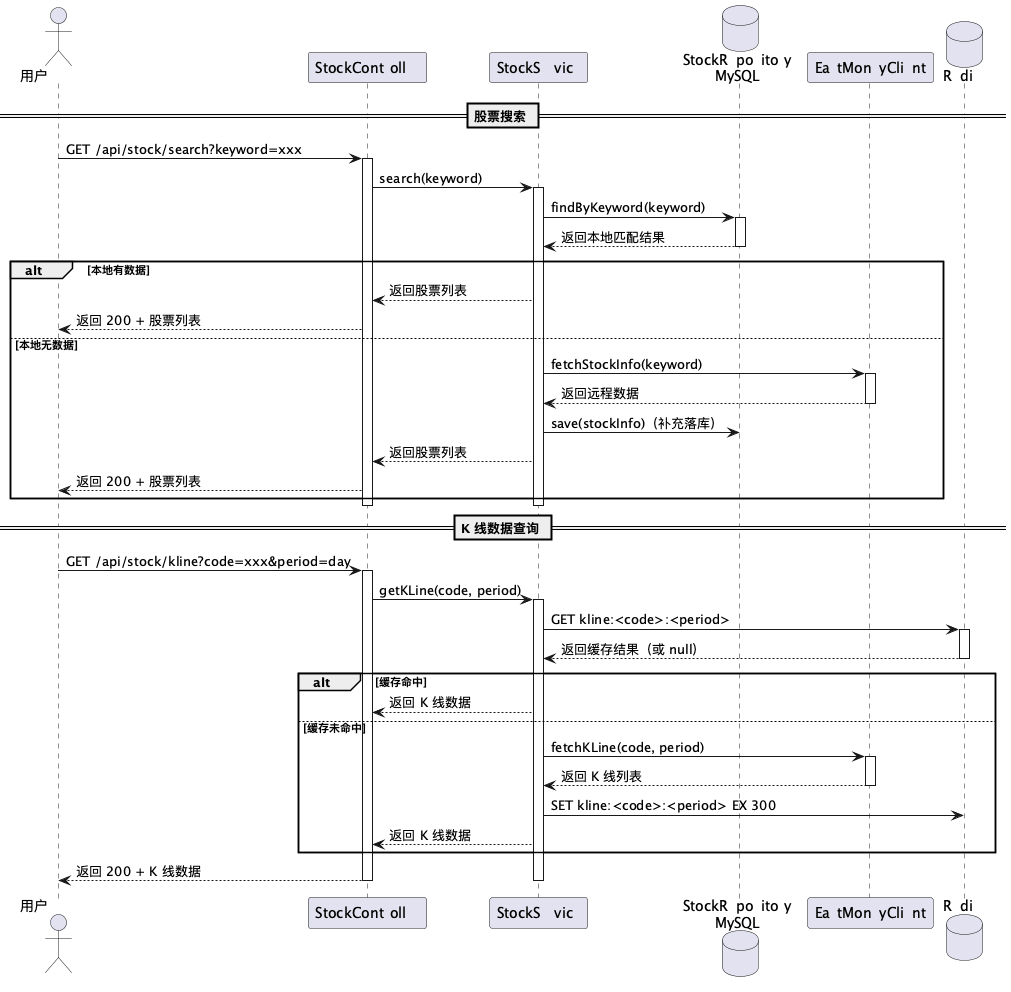

The diagram above was rendered by PlantUML. Its source (embedded in the PNG):
@startuml
actor "用户 (User)" as User
participant "StockController" as Ctrl
participant "StockService" as Svc
database "StockRepository\n(MySQL)" as DB
participant "EastMoneyClient" as EMC
database "Redis" as Redis

== 股票搜索 ==

User -> Ctrl: GET /api/stock/search?keyword=xxx
activate Ctrl
Ctrl -> Svc: search(keyword)
activate Svc

Svc -> DB: findByKeyword(keyword)
activate DB
DB --> Svc: 返回本地匹配结果
deactivate DB

alt 本地有数据
    Svc --> Ctrl: 返回股票列表
    Ctrl --> User: 返回 200 + 股票列表
else 本地无数据
    Svc -> EMC: fetchStockInfo(keyword)
    activate EMC
    EMC --> Svc: 返回远程数据
    deactivate EMC
    Svc -> DB: save(stockInfo)（补充落库）
    Svc --> Ctrl: 返回股票列表
    Ctrl --> User: 返回 200 + 股票列表
end
deactivate Svc
deactivate Ctrl

== K 线数据查询 ==

User -> Ctrl: GET /api/stock/kline?code=xxx&period=day
activate Ctrl
Ctrl -> Svc: getKLine(code, period)
activate Svc

Svc -> Redis: GET kline:<code>:<period>
activate Redis
Redis --> Svc: 返回缓存结果（或 null）
deactivate Redis

alt 缓存命中
    Svc --> Ctrl: 返回 K 线数据
else 缓存未命中
    Svc -> EMC: fetchKLine(code, period)
    activate EMC
    EMC --> Svc: 返回 K 线列表
    deactivate EMC
    Svc -> Redis: SET kline:<code>:<period> EX 300
    Svc --> Ctrl: 返回 K 线数据
end
Ctrl --> User: 返回 200 + K 线数据
deactivate Svc
deactivate Ctrl
@enduml